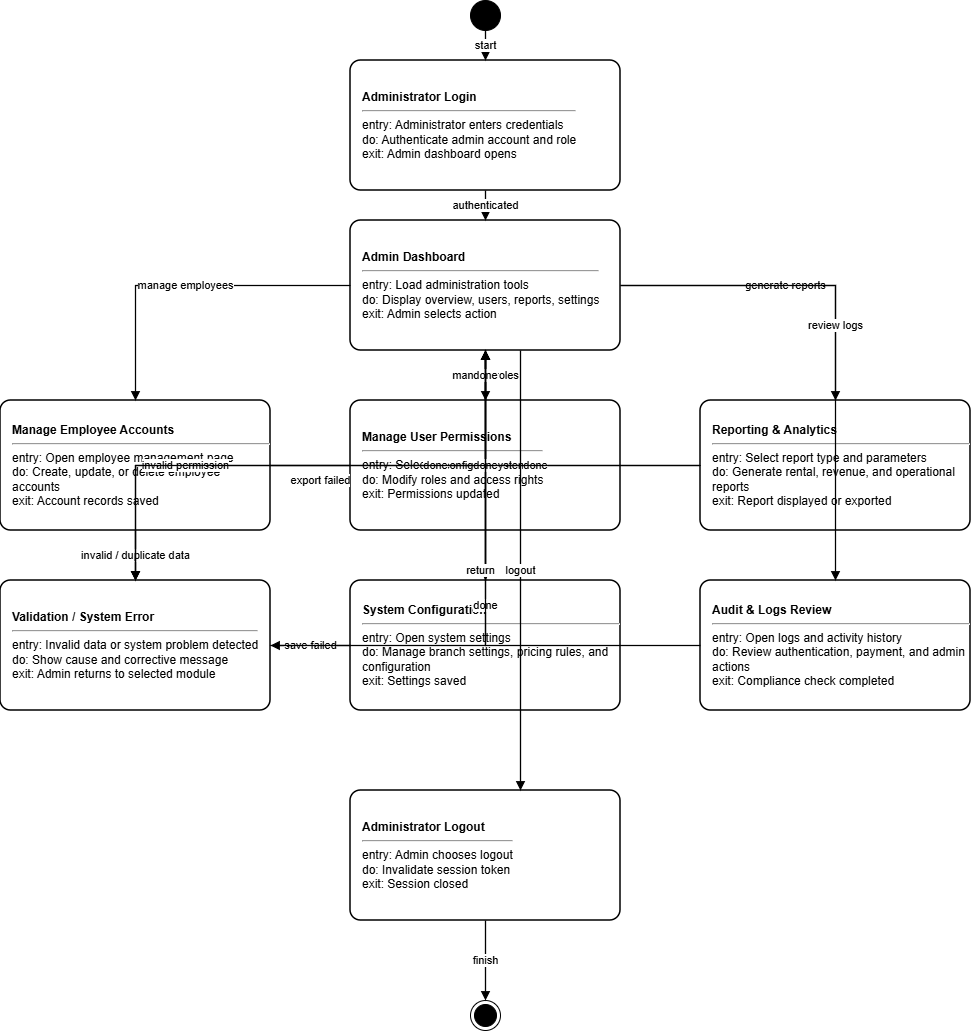

The diagram above was exported from draw.io. Its source (the exported page's mxGraphModel, read from the mxfile embedded in the PNG):
<mxGraphModel dx="2264" dy="785" grid="1" gridSize="10" guides="1" tooltips="1" connect="1" arrows="1" fold="1" page="1" pageScale="1" pageWidth="850" pageHeight="1100" math="0" shadow="0">
  <root>
    <mxCell id="0" />
    <mxCell id="1" parent="0" />
    <mxCell id="_p1CLqr5KwH-DkSR4wzC-1" parent="1" style="ellipse;fillColor=#000000;strokeColor=#000000;html=1;" value="" vertex="1">
      <mxGeometry height="30" width="30" x="390" y="30" as="geometry" />
    </mxCell>
    <mxCell id="_p1CLqr5KwH-DkSR4wzC-2" parent="1" style="rounded=1;whiteSpace=wrap;html=1;arcSize=8;strokeWidth=1.5;fillColor=#ffffff;strokeColor=#000000;fontSize=12;align=left;spacingLeft=10;" value="&lt;b&gt;Administrator Login&lt;/b&gt;&lt;br&gt;&lt;hr&gt;entry: Administrator enters credentials&lt;br&gt;do: Authenticate admin account and role&lt;br&gt;exit: Admin dashboard opens" vertex="1">
      <mxGeometry height="130" width="270" x="270" y="90" as="geometry" />
    </mxCell>
    <mxCell id="_p1CLqr5KwH-DkSR4wzC-3" parent="1" style="rounded=1;whiteSpace=wrap;html=1;arcSize=8;strokeWidth=1.5;fillColor=#ffffff;strokeColor=#000000;fontSize=12;align=left;spacingLeft=10;" value="&lt;b&gt;Admin Dashboard&lt;/b&gt;&lt;br&gt;&lt;hr&gt;entry: Load administration tools&lt;br&gt;do: Display overview, users, reports, settings&lt;br&gt;exit: Admin selects action" vertex="1">
      <mxGeometry height="130" width="270" x="270" y="250" as="geometry" />
    </mxCell>
    <mxCell id="_p1CLqr5KwH-DkSR4wzC-4" parent="1" style="rounded=1;whiteSpace=wrap;html=1;arcSize=8;strokeWidth=1.5;fillColor=#ffffff;strokeColor=#000000;fontSize=12;align=left;spacingLeft=10;" value="&lt;b&gt;Manage Employee Accounts&lt;/b&gt;&lt;br&gt;&lt;hr&gt;entry: Open employee management page&lt;br&gt;do: Create, update, or delete employee accounts&lt;br&gt;exit: Account records saved" vertex="1">
      <mxGeometry height="130" width="270" x="-80" y="430" as="geometry" />
    </mxCell>
    <mxCell id="_p1CLqr5KwH-DkSR4wzC-5" parent="1" style="rounded=1;whiteSpace=wrap;html=1;arcSize=8;strokeWidth=1.5;fillColor=#ffffff;strokeColor=#000000;fontSize=12;align=left;spacingLeft=10;" value="&lt;b&gt;Manage User Permissions&lt;/b&gt;&lt;br&gt;&lt;hr&gt;entry: Select employee account&lt;br&gt;do: Modify roles and access rights&lt;br&gt;exit: Permissions updated" vertex="1">
      <mxGeometry height="130" width="270" x="270" y="430" as="geometry" />
    </mxCell>
    <mxCell id="_p1CLqr5KwH-DkSR4wzC-6" parent="1" style="rounded=1;whiteSpace=wrap;html=1;arcSize=8;strokeWidth=1.5;fillColor=#ffffff;strokeColor=#000000;fontSize=12;align=left;spacingLeft=10;" value="&lt;b&gt;Reporting &amp; Analytics&lt;/b&gt;&lt;br&gt;&lt;hr&gt;entry: Select report type and parameters&lt;br&gt;do: Generate rental, revenue, and operational reports&lt;br&gt;exit: Report displayed or exported" vertex="1">
      <mxGeometry height="130" width="270" x="620" y="430" as="geometry" />
    </mxCell>
    <mxCell id="_p1CLqr5KwH-DkSR4wzC-7" parent="1" style="rounded=1;whiteSpace=wrap;html=1;arcSize=8;strokeWidth=1.5;fillColor=#ffffff;strokeColor=#000000;fontSize=12;align=left;spacingLeft=10;" value="&lt;b&gt;System Configuration&lt;/b&gt;&lt;br&gt;&lt;hr&gt;entry: Open system settings&lt;br&gt;do: Manage branch settings, pricing rules, and configuration&lt;br&gt;exit: Settings saved" vertex="1">
      <mxGeometry height="130" width="270" x="270" y="610" as="geometry" />
    </mxCell>
    <mxCell id="_p1CLqr5KwH-DkSR4wzC-8" parent="1" style="rounded=1;whiteSpace=wrap;html=1;arcSize=8;strokeWidth=1.5;fillColor=#ffffff;strokeColor=#000000;fontSize=12;align=left;spacingLeft=10;" value="&lt;b&gt;Audit &amp; Logs Review&lt;/b&gt;&lt;br&gt;&lt;hr&gt;entry: Open logs and activity history&lt;br&gt;do: Review authentication, payment, and admin actions&lt;br&gt;exit: Compliance check completed" vertex="1">
      <mxGeometry height="130" width="270" x="620" y="610" as="geometry" />
    </mxCell>
    <mxCell id="_p1CLqr5KwH-DkSR4wzC-9" parent="1" style="rounded=1;whiteSpace=wrap;html=1;arcSize=8;strokeWidth=1.5;fillColor=#ffffff;strokeColor=#000000;fontSize=12;align=left;spacingLeft=10;" value="&lt;b&gt;Validation / System Error&lt;/b&gt;&lt;br&gt;&lt;hr&gt;entry: Invalid data or system problem detected&lt;br&gt;do: Show cause and corrective message&lt;br&gt;exit: Admin returns to selected module" vertex="1">
      <mxGeometry height="130" width="270" x="-80" y="610" as="geometry" />
    </mxCell>
    <mxCell id="_p1CLqr5KwH-DkSR4wzC-10" parent="1" style="rounded=1;whiteSpace=wrap;html=1;arcSize=8;strokeWidth=1.5;fillColor=#ffffff;strokeColor=#000000;fontSize=12;align=left;spacingLeft=10;" value="&lt;b&gt;Administrator Logout&lt;/b&gt;&lt;br&gt;&lt;hr&gt;entry: Admin chooses logout&lt;br&gt;do: Invalidate session token&lt;br&gt;exit: Session closed" vertex="1">
      <mxGeometry height="130" width="270" x="270" y="820" as="geometry" />
    </mxCell>
    <mxCell id="_p1CLqr5KwH-DkSR4wzC-11" parent="1" style="ellipse;shape=endState;fillColor=#000000;strokeColor=#000000;html=1;" value="" vertex="1">
      <mxGeometry height="30" width="30" x="390" y="1030" as="geometry" />
    </mxCell>
    <mxCell id="_p1CLqr5KwH-DkSR4wzC-12" edge="1" parent="1" source="_p1CLqr5KwH-DkSR4wzC-1" style="endArrow=block;html=1;rounded=0;strokeWidth=1.3;edgeStyle=orthogonalEdgeStyle;" target="_p1CLqr5KwH-DkSR4wzC-2" value="start">
      <mxGeometry relative="1" as="geometry" />
    </mxCell>
    <mxCell id="_p1CLqr5KwH-DkSR4wzC-13" edge="1" parent="1" source="_p1CLqr5KwH-DkSR4wzC-2" style="endArrow=block;html=1;rounded=0;strokeWidth=1.3;edgeStyle=orthogonalEdgeStyle;" target="_p1CLqr5KwH-DkSR4wzC-3" value="authenticated">
      <mxGeometry relative="1" as="geometry" />
    </mxCell>
    <mxCell id="_p1CLqr5KwH-DkSR4wzC-14" edge="1" parent="1" source="_p1CLqr5KwH-DkSR4wzC-3" style="endArrow=block;html=1;rounded=0;strokeWidth=1.3;edgeStyle=orthogonalEdgeStyle;" target="_p1CLqr5KwH-DkSR4wzC-4" value="manage employees">
      <mxGeometry relative="1" as="geometry" />
    </mxCell>
    <mxCell id="_p1CLqr5KwH-DkSR4wzC-15" edge="1" parent="1" source="_p1CLqr5KwH-DkSR4wzC-3" style="endArrow=block;html=1;rounded=0;strokeWidth=1.3;edgeStyle=orthogonalEdgeStyle;" target="_p1CLqr5KwH-DkSR4wzC-5" value="manage roles">
      <mxGeometry relative="1" as="geometry" />
    </mxCell>
    <mxCell id="_p1CLqr5KwH-DkSR4wzC-16" edge="1" parent="1" source="_p1CLqr5KwH-DkSR4wzC-3" style="endArrow=block;html=1;rounded=0;strokeWidth=1.3;edgeStyle=orthogonalEdgeStyle;" target="_p1CLqr5KwH-DkSR4wzC-6" value="generate reports">
      <mxGeometry relative="1" as="geometry" />
    </mxCell>
    <mxCell id="_p1CLqr5KwH-DkSR4wzC-17" edge="1" parent="1" source="_p1CLqr5KwH-DkSR4wzC-3" style="endArrow=block;html=1;rounded=0;strokeWidth=1.3;edgeStyle=orthogonalEdgeStyle;" target="_p1CLqr5KwH-DkSR4wzC-7" value="configure system">
      <mxGeometry relative="1" as="geometry" />
    </mxCell>
    <mxCell id="_p1CLqr5KwH-DkSR4wzC-18" edge="1" parent="1" source="_p1CLqr5KwH-DkSR4wzC-3" style="endArrow=block;html=1;rounded=0;strokeWidth=1.3;edgeStyle=orthogonalEdgeStyle;" target="_p1CLqr5KwH-DkSR4wzC-8" value="review logs">
      <mxGeometry relative="1" as="geometry" />
    </mxCell>
    <mxCell id="_p1CLqr5KwH-DkSR4wzC-19" edge="1" parent="1" source="_p1CLqr5KwH-DkSR4wzC-4" style="endArrow=block;html=1;rounded=0;strokeWidth=1.3;edgeStyle=orthogonalEdgeStyle;" target="_p1CLqr5KwH-DkSR4wzC-3" value="done">
      <mxGeometry relative="1" as="geometry" />
    </mxCell>
    <mxCell id="_p1CLqr5KwH-DkSR4wzC-20" edge="1" parent="1" source="_p1CLqr5KwH-DkSR4wzC-5" style="endArrow=block;html=1;rounded=0;strokeWidth=1.3;edgeStyle=orthogonalEdgeStyle;" target="_p1CLqr5KwH-DkSR4wzC-3" value="done">
      <mxGeometry relative="1" as="geometry" />
    </mxCell>
    <mxCell id="_p1CLqr5KwH-DkSR4wzC-21" edge="1" parent="1" source="_p1CLqr5KwH-DkSR4wzC-6" style="endArrow=block;html=1;rounded=0;strokeWidth=1.3;edgeStyle=orthogonalEdgeStyle;" target="_p1CLqr5KwH-DkSR4wzC-3" value="done">
      <mxGeometry relative="1" as="geometry" />
    </mxCell>
    <mxCell id="_p1CLqr5KwH-DkSR4wzC-22" edge="1" parent="1" source="_p1CLqr5KwH-DkSR4wzC-7" style="endArrow=block;html=1;rounded=0;strokeWidth=1.3;edgeStyle=orthogonalEdgeStyle;" target="_p1CLqr5KwH-DkSR4wzC-3" value="done">
      <mxGeometry relative="1" as="geometry" />
    </mxCell>
    <mxCell id="_p1CLqr5KwH-DkSR4wzC-23" edge="1" parent="1" source="_p1CLqr5KwH-DkSR4wzC-8" style="endArrow=block;html=1;rounded=0;strokeWidth=1.3;edgeStyle=orthogonalEdgeStyle;" target="_p1CLqr5KwH-DkSR4wzC-3" value="done">
      <mxGeometry relative="1" as="geometry" />
    </mxCell>
    <mxCell id="_p1CLqr5KwH-DkSR4wzC-24" edge="1" parent="1" source="_p1CLqr5KwH-DkSR4wzC-4" style="endArrow=block;html=1;rounded=0;strokeWidth=1.3;edgeStyle=orthogonalEdgeStyle;" target="_p1CLqr5KwH-DkSR4wzC-9" value="invalid / duplicate data">
      <mxGeometry relative="1" as="geometry" />
    </mxCell>
    <mxCell id="_p1CLqr5KwH-DkSR4wzC-25" edge="1" parent="1" source="_p1CLqr5KwH-DkSR4wzC-5" style="endArrow=block;html=1;rounded=0;strokeWidth=1.3;edgeStyle=orthogonalEdgeStyle;" target="_p1CLqr5KwH-DkSR4wzC-9" value="invalid permission">
      <mxGeometry relative="1" as="geometry" />
    </mxCell>
    <mxCell id="_p1CLqr5KwH-DkSR4wzC-26" edge="1" parent="1" source="_p1CLqr5KwH-DkSR4wzC-6" style="endArrow=block;html=1;rounded=0;strokeWidth=1.3;edgeStyle=orthogonalEdgeStyle;" target="_p1CLqr5KwH-DkSR4wzC-9" value="export failed">
      <mxGeometry relative="1" x="0.1176" y="15" as="geometry">
        <mxPoint as="offset" />
      </mxGeometry>
    </mxCell>
    <mxCell id="_p1CLqr5KwH-DkSR4wzC-27" edge="1" parent="1" source="_p1CLqr5KwH-DkSR4wzC-7" style="endArrow=block;html=1;rounded=0;strokeWidth=1.3;edgeStyle=orthogonalEdgeStyle;" target="_p1CLqr5KwH-DkSR4wzC-9" value="save failed">
      <mxGeometry relative="1" as="geometry" />
    </mxCell>
    <mxCell id="_p1CLqr5KwH-DkSR4wzC-28" edge="1" parent="1" source="_p1CLqr5KwH-DkSR4wzC-9" style="endArrow=block;html=1;rounded=0;strokeWidth=1.3;edgeStyle=orthogonalEdgeStyle;" target="_p1CLqr5KwH-DkSR4wzC-3" value="return">
      <mxGeometry relative="1" x="0.1373" y="5" as="geometry">
        <mxPoint as="offset" />
      </mxGeometry>
    </mxCell>
    <mxCell id="_p1CLqr5KwH-DkSR4wzC-29" edge="1" parent="1" source="_p1CLqr5KwH-DkSR4wzC-3" style="endArrow=block;html=1;rounded=0;strokeWidth=1.3;edgeStyle=orthogonalEdgeStyle;" target="_p1CLqr5KwH-DkSR4wzC-10" value="logout">
      <mxGeometry relative="1" as="geometry">
        <Array as="points">
          <mxPoint x="440" y="610" />
          <mxPoint x="440" y="610" />
        </Array>
      </mxGeometry>
    </mxCell>
    <mxCell id="_p1CLqr5KwH-DkSR4wzC-30" edge="1" parent="1" source="_p1CLqr5KwH-DkSR4wzC-10" style="endArrow=block;html=1;rounded=0;strokeWidth=1.3;edgeStyle=orthogonalEdgeStyle;" target="_p1CLqr5KwH-DkSR4wzC-11" value="finish">
      <mxGeometry relative="1" as="geometry" />
    </mxCell>
  </root>
</mxGraphModel>